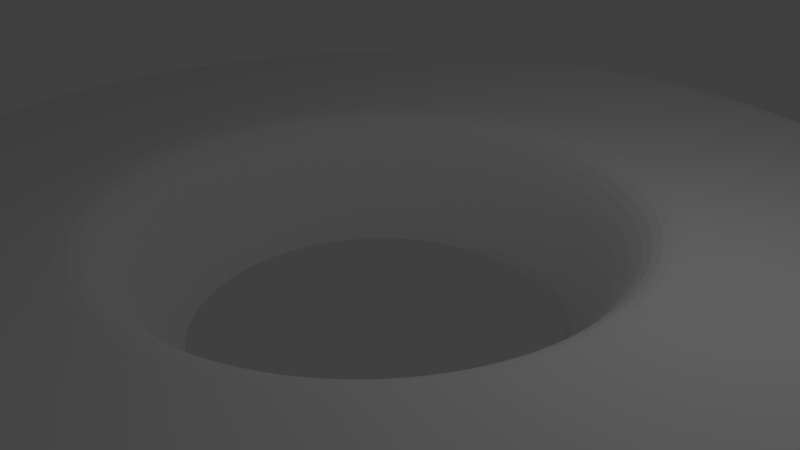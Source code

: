 # Source: BigLevel2.blend  (saved by Blender 2.76.0; exported with 4.5.12 LTS)
import bpy
from mathutils import Matrix  # noqa: F401  (used for matrix-valued properties, if any)

bpy.ops.wm.read_factory_settings(use_empty=True)
scene = bpy.context.scene
scene.name = 'Scene'

# ---- collections
col_collection_1 = bpy.data.collections.new('Collection 1'); scene.collection.children.link(col_collection_1)

# ---- world
world_world = bpy.data.worlds.new('World'); scene.world = world_world
world_world.color = (0.05088, 0.05088, 0.05088)
world_world.use_sun_shadow = False
world_world.sun_shadow_jitter_overblur = 0.0
world_world.cycles.sampling_method = 'MANUAL'
world_world.cycles.sample_map_resolution = 256

# ---- cameras
cam_camera = bpy.data.cameras.new('Camera')
cam_camera.clip_end = 100.0
cam_camera.lens = 35.0
cam_camera.sensor_width = 32.0
cam_camera.sensor_height = 18.0
cam_camera.ortho_scale = 7.314
cam_camera.dof.focus_distance = 0.0
cam_camera.dof.aperture_fstop = 128.0

# ---- lights
light_lamp = bpy.data.lights.new('Lamp', 'POINT')
light_lamp.transmission_factor = 0.0
light_lamp.cutoff_distance = 30.0
light_lamp.energy = 100.0
light_lamp.shadow_buffer_clip_start = 1.001
light_lamp.shadow_soft_size = 0.1
light_lamp.shadow_maximum_resolution = 0.006
light_lamp.use_absolute_resolution = True
light_lamp.cycles.use_multiple_importance_sampling = False

# ---- meshes
me_suzanne = bpy.data.meshes.new('Suzanne')
me_suzanne.from_pydata([(0.4375, -0.7656, 0.1641), (-0.4375, -0.7656, 0.1641), (0.5, -0.6875, 0.09375), (-0.5, -0.6875, 0.09375), (0.5469, -0.5781, 0.05469), (-0.5469, -0.5781, 0.05469), (0.3516, -0.6172, -0.02344), (-0.3516, -0.6172, -0.02344), (0.3516, -0.7188, 0.03125), (-0.3516, -0.7188, 0.03125), (0.3516, -0.7812, 0.1328), (-0.3516, -0.7812, 0.1328), (0.2734, -0.7969, 0.1641), (-0.2734, -0.7969, 0.1641), (0.2031, -0.7422, 0.09375), (-0.2031, -0.7422, 0.09375), (0.1562, -0.6484, 0.05469), (-0.1562, -0.6484, 0.05469), (0.07812, -0.6562, 0.2422), (-0.07812, -0.6562, 0.2422), (0.1406, -0.7422, 0.2422), (-0.1406, -0.7422, 0.2422), (0.2422, -0.7969, 0.2422), (-0.2422, -0.7969, 0.2422), (0.2734, -0.7969, 0.3281), (-0.2734, -0.7969, 0.3281), (0.2031, -0.7422, 0.3906), (-0.2031, -0.7422, 0.3906), (0.1562, -0.6484, 0.4375), (-0.1562, -0.6484, 0.4375), (0.3516, -0.6172, 0.5156), (-0.3516, -0.6172, 0.5156), (0.3516, -0.7188, 0.4531), (-0.3516, -0.7188, 0.4531), (0.3516, -0.7812, 0.3594), (-0.3516, -0.7812, 0.3594), (0.4375, -0.7656, 0.3281), (-0.4375, -0.7656, 0.3281), (0.5, -0.6875, 0.3906), (-0.5, -0.6875, 0.3906), (0.5469, -0.5781, 0.4375), (-0.5469, -0.5781, 0.4375), (0.625, -0.5625, 0.2422), (-0.625, -0.5625, 0.2422), (0.5625, -0.6719, 0.2422), (-0.5625, -0.6719, 0.2422), (0.4688, -0.7578, 0.2422), (-0.4688, -0.7578, 0.2422), (0.4766, -0.7734, 0.2422), (-0.4766, -0.7734, 0.2422), (0.4453, -0.7812, 0.3359), (-0.4453, -0.7812, 0.3359), (0.3516, -0.8047, 0.375), (-0.3516, -0.8047, 0.375), (0.2656, -0.8203, 0.3359), (-0.2656, -0.8203, 0.3359), (0.2266, -0.8203, 0.2422), (-0.2266, -0.8203, 0.2422), (0.2656, -0.8203, 0.1562), (-0.2656, -0.8203, 0.1562), (0.3516, -0.8281, 0.2422), (-0.3516, -0.8281, 0.2422), (0.3516, -0.8047, 0.1172), (-0.3516, -0.8047, 0.1172), (0.4453, -0.7812, 0.1562), (-0.4453, -0.7812, 0.1562), (0.0, -0.7422, 0.4297), (0.0, -0.8203, 0.3516), (0.0, -0.7344, -0.6797), (0.0, -0.7812, -0.3203), (0.0, -0.7969, -0.1875), (0.0, -0.7188, -0.7734), (0.0, -0.6016, 0.4062), (0.0, -0.5703, 0.5703), (0.0, 0.5469, 0.8984), (0.0, 0.8516, 0.5625), (0.0, 0.8281, 0.07031), (0.0, 0.3516, -0.3828), (0.2031, -0.5625, -0.1875), (-0.2031, -0.5625, -0.1875), (0.3125, -0.5703, -0.4375), (-0.3125, -0.5703, -0.4375), (0.3516, -0.5703, -0.6953), (-0.3516, -0.5703, -0.6953), (0.3672, -0.5312, -0.8906), (-0.3672, -0.5312, -0.8906), (0.3281, -0.5234, -0.9453), (-0.3281, -0.5234, -0.9453), (0.1797, -0.5547, -0.9688), (-0.1797, -0.5547, -0.9688), (0.0, -0.5781, -0.9844), (0.4375, -0.5312, -0.1406), (-0.4375, -0.5312, -0.1406), (0.6328, -0.5391, -0.03906), (-0.6328, -0.5391, -0.03906), (0.8281, -0.4453, 0.1484), (-0.8281, -0.4453, 0.1484), (0.8594, -0.5938, 0.4297), (-0.8594, -0.5938, 0.4297), (0.7109, -0.625, 0.4844), (-0.7109, -0.625, 0.4844), (0.4922, -0.6875, 0.6016), (-0.4922, -0.6875, 0.6016), (0.3203, -0.7344, 0.7578), (-0.3203, -0.7344, 0.7578), (0.1562, -0.7578, 0.7188), (-0.1562, -0.7578, 0.7188), (0.0625, -0.75, 0.4922), (-0.0625, -0.75, 0.4922), (0.1641, -0.7734, 0.4141), (-0.1641, -0.7734, 0.4141), (0.125, -0.7656, 0.3047), (-0.125, -0.7656, 0.3047), (0.2031, -0.7422, 0.09375), (-0.2031, -0.7422, 0.09375), (0.375, -0.7031, 0.01562), (-0.375, -0.7031, 0.01562), (0.4922, -0.6719, 0.0625), (-0.4922, -0.6719, 0.0625), (0.625, -0.6484, 0.1875), (-0.625, -0.6484, 0.1875), (0.6406, -0.6484, 0.2969), (-0.6406, -0.6484, 0.2969), (0.6016, -0.6641, 0.375), (-0.6016, -0.6641, 0.375), (0.4297, -0.7188, 0.4375), (-0.4297, -0.7188, 0.4375), (0.25, -0.7578, 0.4688), (-0.25, -0.7578, 0.4688), (0.0, -0.7344, -0.7656), (0.1094, -0.7344, -0.7188), (-0.1094, -0.7344, -0.7188), (0.1172, -0.7109, -0.8359), (-0.1172, -0.7109, -0.8359), (0.0625, -0.6953, -0.8828), (-0.0625, -0.6953, -0.8828), (0.0, -0.6875, -0.8906), (0.0, -0.75, -0.1953), (0.0, -0.7422, -0.1406), (0.1016, -0.7422, -0.1484), (-0.1016, -0.7422, -0.1484), (0.125, -0.75, -0.2266), (-0.125, -0.75, -0.2266), (0.08594, -0.7422, -0.2891), (-0.08594, -0.7422, -0.2891), (0.3984, -0.6719, -0.04688), (-0.3984, -0.6719, -0.04688), (0.6172, -0.625, 0.05469), (-0.6172, -0.625, 0.05469), (0.7266, -0.6016, 0.2031), (-0.7266, -0.6016, 0.2031), (0.7422, -0.6562, 0.375), (-0.7422, -0.6562, 0.375), (0.6875, -0.7266, 0.4141), (-0.6875, -0.7266, 0.4141), (0.4375, -0.7969, 0.5469), (-0.4375, -0.7969, 0.5469), (0.3125, -0.8359, 0.6406), (-0.3125, -0.8359, 0.6406), (0.2031, -0.8516, 0.6172), (-0.2031, -0.8516, 0.6172), (0.1016, -0.8438, 0.4297), (-0.1016, -0.8438, 0.4297), (0.125, -0.8125, -0.1016), (-0.125, -0.8125, -0.1016), (0.2109, -0.7109, -0.4453), (-0.2109, -0.7109, -0.4453), (0.25, -0.6875, -0.7031), (-0.25, -0.6875, -0.7031), (0.2656, -0.6641, -0.8203), (-0.2656, -0.6641, -0.8203), (0.2344, -0.6328, -0.9141), (-0.2344, -0.6328, -0.9141), (0.1641, -0.6328, -0.9297), (-0.1641, -0.6328, -0.9297), (0.0, -0.6406, -0.9453), (0.0, -0.7266, 0.04688), (0.0, -0.7656, 0.2109), (0.3281, -0.7422, 0.4766), (-0.3281, -0.7422, 0.4766), (0.1641, -0.75, 0.1406), (-0.1641, -0.75, 0.1406), (0.1328, -0.7578, 0.2109), (-0.1328, -0.7578, 0.2109), (0.1172, -0.7344, -0.6875), (-0.1172, -0.7344, -0.6875), (0.07812, -0.75, -0.4453), (-0.07812, -0.75, -0.4453), (0.0, -0.75, -0.4453), (0.0, -0.7422, -0.3281), (0.09375, -0.7812, -0.2734), (-0.09375, -0.7812, -0.2734), (0.1328, -0.7969, -0.2266), (-0.1328, -0.7969, -0.2266), (0.1094, -0.7812, -0.1328), (-0.1094, -0.7812, -0.1328), (0.03906, -0.7812, -0.125), (-0.03906, -0.7812, -0.125), (0.0, -0.8281, -0.2031), (0.04688, -0.8125, -0.1484), (-0.04688, -0.8125, -0.1484), (0.09375, -0.8125, -0.1562), (-0.09375, -0.8125, -0.1562), (0.1094, -0.8281, -0.2266), (-0.1094, -0.8281, -0.2266), (0.07812, -0.8047, -0.25), (-0.07812, -0.8047, -0.25), (0.0, -0.8047, -0.2891), (0.2578, -0.5547, -0.3125), (-0.2578, -0.5547, -0.3125), (0.1641, -0.7109, -0.2422), (-0.1641, -0.7109, -0.2422), (0.1797, -0.7109, -0.3125), (-0.1797, -0.7109, -0.3125), (0.2344, -0.5547, -0.25), (-0.2344, -0.5547, -0.25), (0.0, -0.6875, -0.875), (0.04688, -0.6875, -0.8672), (-0.04688, -0.6875, -0.8672), (0.09375, -0.7109, -0.8203), (-0.09375, -0.7109, -0.8203), (0.09375, -0.7266, -0.7422), (-0.09375, -0.7266, -0.7422), (0.0, -0.6562, -0.7812), (0.09375, -0.6641, -0.75), (-0.09375, -0.6641, -0.75), (0.09375, -0.6406, -0.8125), (-0.09375, -0.6406, -0.8125), (0.04688, -0.6328, -0.8516), (-0.04688, -0.6328, -0.8516), (0.0, -0.6328, -0.8594), (0.1719, -0.7812, 0.2188), (-0.1719, -0.7812, 0.2188), (0.1875, -0.7734, 0.1562), (-0.1875, -0.7734, 0.1562), (0.3359, -0.7578, 0.4297), (-0.3359, -0.7578, 0.4297), (0.2734, -0.7734, 0.4219), (-0.2734, -0.7734, 0.4219), (0.4219, -0.7734, 0.3984), (-0.4219, -0.7734, 0.3984), (0.5625, -0.6953, 0.3516), (-0.5625, -0.6953, 0.3516), (0.5859, -0.6875, 0.2891), (-0.5859, -0.6875, 0.2891), (0.5781, -0.6797, 0.1953), (-0.5781, -0.6797, 0.1953), (0.4766, -0.7188, 0.1016), (-0.4766, -0.7188, 0.1016), (0.375, -0.7422, 0.0625), (-0.375, -0.7422, 0.0625), (0.2266, -0.7812, 0.1094), (-0.2266, -0.7812, 0.1094), (0.1797, -0.7812, 0.2969), (-0.1797, -0.7812, 0.2969), (0.2109, -0.7812, 0.375), (-0.2109, -0.7812, 0.375), (0.2344, -0.7578, 0.3594), (-0.2344, -0.7578, 0.3594), (0.1953, -0.7578, 0.2969), (-0.1953, -0.7578, 0.2969), (0.2422, -0.7578, 0.125), (-0.2422, -0.7578, 0.125), (0.375, -0.7266, 0.08594), (-0.375, -0.7266, 0.08594), (0.4609, -0.7031, 0.1172), (-0.4609, -0.7031, 0.1172), (0.5469, -0.6719, 0.2109), (-0.5469, -0.6719, 0.2109), (0.5547, -0.6719, 0.2812), (-0.5547, -0.6719, 0.2812), (0.5312, -0.6797, 0.3359), (-0.5312, -0.6797, 0.3359), (0.4141, -0.75, 0.3906), (-0.4141, -0.75, 0.3906), (0.2812, -0.7656, 0.3984), (-0.2812, -0.7656, 0.3984), (0.3359, -0.75, 0.4062), (-0.3359, -0.75, 0.4062), (0.2031, -0.75, 0.1719), (-0.2031, -0.75, 0.1719), (0.1953, -0.75, 0.2266), (-0.1953, -0.75, 0.2266), (0.1094, -0.6094, 0.4609), (-0.1094, -0.6094, 0.4609), (0.1953, -0.6172, 0.6641), (-0.1953, -0.6172, 0.6641), (0.3359, -0.5938, 0.6875), (-0.3359, -0.5938, 0.6875), (0.4844, -0.5547, 0.5547), (-0.4844, -0.5547, 0.5547), (0.6797, -0.4922, 0.4531), (-0.6797, -0.4922, 0.4531), (0.7969, -0.4609, 0.4062), (-0.7969, -0.4609, 0.4062), (0.7734, -0.375, 0.1641), (-0.7734, -0.375, 0.1641), (0.6016, -0.4141, 0.0), (-0.6016, -0.4141, 0.0), (0.4375, -0.4688, -0.09375), (-0.4375, -0.4688, -0.09375), (0.0, -0.2891, 0.8984), (0.0, 0.07812, 0.9844), (0.0, 0.6719, -0.1953), (0.0, -0.1875, -0.4609), (0.0, -0.4609, -0.9766), (0.0, -0.3438, -0.8047), (0.0, -0.3203, -0.5703), (0.0, -0.2812, -0.4844), (0.8516, -0.05469, 0.2344), (-0.8516, -0.05469, 0.2344), (0.8594, 0.04688, 0.3203), (-0.8594, 0.04688, 0.3203), (0.7734, 0.4375, 0.2656), (-0.7734, 0.4375, 0.2656), (0.4609, 0.7031, 0.4375), (-0.4609, 0.7031, 0.4375), (0.7344, -0.07031, -0.04688), (-0.7344, -0.07031, -0.04688), (0.5938, 0.1641, -0.125), (-0.5938, 0.1641, -0.125), (0.6406, 0.4297, -0.007812), (-0.6406, 0.4297, -0.007812), (0.3359, 0.6641, 0.05469), (-0.3359, 0.6641, 0.05469), (0.2344, -0.4062, -0.3516), (-0.2344, -0.4062, -0.3516), (0.1797, -0.2578, -0.4141), (-0.1797, -0.2578, -0.4141), (0.2891, -0.3828, -0.7109), (-0.2891, -0.3828, -0.7109), (0.25, -0.3906, -0.5), (-0.25, -0.3906, -0.5), (0.3281, -0.3984, -0.9141), (-0.3281, -0.3984, -0.9141), (0.1406, -0.3672, -0.7578), (-0.1406, -0.3672, -0.7578), (0.125, -0.3594, -0.5391), (-0.125, -0.3594, -0.5391), (0.1641, -0.4375, -0.9453), (-0.1641, -0.4375, -0.9453), (0.2188, -0.4297, -0.2812), (-0.2188, -0.4297, -0.2812), (0.2109, -0.4688, -0.2266), (-0.2109, -0.4688, -0.2266), (0.2031, -0.5, -0.1719), (-0.2031, -0.5, -0.1719), (0.2109, -0.1641, -0.3906), (-0.2109, -0.1641, -0.3906), (0.2969, 0.2656, -0.3125), (-0.2969, 0.2656, -0.3125), (0.3438, 0.5391, -0.1484), (-0.3438, 0.5391, -0.1484), (0.4531, 0.3828, 0.8672), (-0.4531, 0.3828, 0.8672), (0.4531, 0.07031, 0.9297), (-0.4531, 0.07031, 0.9297), (0.4531, -0.2344, 0.8516), (-0.4531, -0.2344, 0.8516), (0.4609, -0.4297, 0.5234), (-0.4609, -0.4297, 0.5234), (0.7266, -0.3359, 0.4062), (-0.7266, -0.3359, 0.4062), (0.6328, -0.2812, 0.4531), (-0.6328, -0.2812, 0.4531), (0.6406, -0.05469, 0.7031), (-0.6406, -0.05469, 0.7031), (0.7969, -0.125, 0.5625), (-0.7969, -0.125, 0.5625), (0.7969, 0.1172, 0.6172), (-0.7969, 0.1172, 0.6172), (0.6406, 0.1953, 0.75), (-0.6406, 0.1953, 0.75), (0.6406, 0.4453, 0.6797), (-0.6406, 0.4453, 0.6797), (0.7969, 0.3594, 0.5391), (-0.7969, 0.3594, 0.5391), (0.6172, 0.5859, 0.3281), (-0.6172, 0.5859, 0.3281), (0.4844, 0.5469, 0.02344), (-0.4844, 0.5469, 0.02344), (0.8203, 0.2031, 0.3281), (-0.8203, 0.2031, 0.3281), (0.4062, -0.1484, -0.1719), (-0.4062, -0.1484, -0.1719), (0.4297, 0.2109, -0.1953), (-0.4297, 0.2109, -0.1953), (0.8906, 0.2344, 0.4062), (-0.8906, 0.2344, 0.4062), (0.7734, 0.125, -0.1406), (-0.7734, 0.125, -0.1406), (1.039, 0.3281, -0.1016), (-1.039, 0.3281, -0.1016), (1.281, 0.4297, 0.05469), (-1.281, 0.4297, 0.05469), (1.352, 0.4219, 0.3203), (-1.352, 0.4219, 0.3203), (1.234, 0.4219, 0.5078), (-1.234, 0.4219, 0.5078), (1.023, 0.3125, 0.4766), (-1.023, 0.3125, 0.4766), (1.016, 0.2891, 0.4141), (-1.016, 0.2891, 0.4141), (1.188, 0.3906, 0.4375), (-1.188, 0.3906, 0.4375), (1.266, 0.4062, 0.2891), (-1.266, 0.4062, 0.2891), (1.211, 0.4062, 0.07812), (-1.211, 0.4062, 0.07812), (1.031, 0.3047, -0.03906), (-1.031, 0.3047, -0.03906), (0.8281, 0.1328, -0.07031), (-0.8281, 0.1328, -0.07031), (0.9219, 0.2188, 0.3594), (-0.9219, 0.2188, 0.3594), (0.9453, 0.2891, 0.3047), (-0.9453, 0.2891, 0.3047), (0.8828, 0.2109, -0.02344), (-0.8828, 0.2109, -0.02344), (1.039, 0.3672, 0.0), (-1.039, 0.3672, 0.0), (1.188, 0.4453, 0.09375), (-1.188, 0.4453, 0.09375), (1.234, 0.4453, 0.25), (-1.234, 0.4453, 0.25), (1.172, 0.4375, 0.3594), (-1.172, 0.4375, 0.3594), (1.023, 0.3594, 0.3438), (-1.023, 0.3594, 0.3438), (0.8438, 0.2109, 0.2891), (-0.8438, 0.2109, 0.2891), (0.8359, 0.2734, 0.1719), (-0.8359, 0.2734, 0.1719), (0.7578, 0.2734, 0.09375), (-0.7578, 0.2734, 0.09375), (0.8203, 0.2734, 0.08594), (-0.8203, 0.2734, 0.08594), (0.8438, 0.2734, 0.01562), (-0.8438, 0.2734, 0.01562), (0.8125, 0.2734, -0.01562), (-0.8125, 0.2734, -0.01562), (0.7266, 0.07031, 0.0), (-0.7266, 0.07031, 0.0), (0.7188, 0.1719, -0.02344), (-0.7188, 0.1719, -0.02344), (0.7188, 0.1875, 0.03906), (-0.7188, 0.1875, 0.03906), (0.7969, 0.2109, 0.2031), (-0.7969, 0.2109, 0.2031), (0.8906, 0.2656, 0.2422), (-0.8906, 0.2656, 0.2422), (0.8906, 0.3203, 0.2344), (-0.8906, 0.3203, 0.2344), (0.8125, 0.3203, -0.01562), (-0.8125, 0.3203, -0.01562), (0.8516, 0.3203, 0.01562), (-0.8516, 0.3203, 0.01562), (0.8281, 0.3203, 0.07812), (-0.8281, 0.3203, 0.07812), (0.7656, 0.3203, 0.09375), (-0.7656, 0.3203, 0.09375), (0.8438, 0.3203, 0.1719), (-0.8438, 0.3203, 0.1719), (1.039, 0.4141, 0.3281), (-1.039, 0.4141, 0.3281), (1.188, 0.4844, 0.3438), (-1.188, 0.4844, 0.3438), (1.258, 0.4922, 0.2422), (-1.258, 0.4922, 0.2422), (1.211, 0.4844, 0.08594), (-1.211, 0.4844, 0.08594), (1.047, 0.4219, 0.0), (-1.047, 0.4219, 0.0), (0.8828, 0.2656, -0.01562), (-0.8828, 0.2656, -0.01562), (0.9531, 0.3438, 0.2891), (-0.9531, 0.3438, 0.2891), (0.8906, 0.3281, 0.1094), (-0.8906, 0.3281, 0.1094), (0.9375, 0.3359, 0.0625), (-0.9375, 0.3359, 0.0625), (1.0, 0.3672, 0.125), (-1.0, 0.3672, 0.125), (0.9609, 0.3516, 0.1719), (-0.9609, 0.3516, 0.1719), (1.016, 0.375, 0.2344), (-1.016, 0.375, 0.2344), (1.055, 0.3828, 0.1875), (-1.055, 0.3828, 0.1875), (1.109, 0.3906, 0.2109), (-1.109, 0.3906, 0.2109), (1.086, 0.3906, 0.2734), (-1.086, 0.3906, 0.2734), (1.023, 0.4844, 0.4375), (-1.023, 0.4844, 0.4375), (1.25, 0.5469, 0.4688), (-1.25, 0.5469, 0.4688), (1.367, 0.5, 0.2969), (-1.367, 0.5, 0.2969), (1.312, 0.5312, 0.05469), (-1.312, 0.5312, 0.05469), (1.039, 0.4922, -0.08594), (-1.039, 0.4922, -0.08594), (0.7891, 0.3281, -0.125), (-0.7891, 0.3281, -0.125), (0.8594, 0.3828, 0.3828), (-0.8594, 0.3828, 0.3828)], [], [(46, 0, 2, 44), (3, 1, 47, 45), (44, 2, 4, 42), (5, 3, 45, 43), (2, 8, 6, 4), (7, 9, 3, 5), (0, 10, 8, 2), (9, 11, 1, 3), (10, 12, 14, 8), (15, 13, 11, 9), (8, 14, 16, 6), (17, 15, 9, 7), (14, 20, 18, 16), (19, 21, 15, 17), (12, 22, 20, 14), (21, 23, 13, 15), (22, 24, 26, 20), (27, 25, 23, 21), (20, 26, 28, 18), (29, 27, 21, 19), (26, 32, 30, 28), (31, 33, 27, 29), (24, 34, 32, 26), (33, 35, 25, 27), (34, 36, 38, 32), (39, 37, 35, 33), (32, 38, 40, 30), (41, 39, 33, 31), (38, 44, 42, 40), (43, 45, 39, 41), (36, 46, 44, 38), (45, 47, 37, 39), (46, 36, 50, 48), (51, 37, 47, 49), (36, 34, 52, 50), (53, 35, 37, 51), (34, 24, 54, 52), (55, 25, 35, 53), (24, 22, 56, 54), (57, 23, 25, 55), (22, 12, 58, 56), (59, 13, 23, 57), (12, 10, 62, 58), (63, 11, 13, 59), (10, 0, 64, 62), (65, 1, 11, 63), (0, 46, 48, 64), (49, 47, 1, 65), (60, 64, 48), (49, 65, 61), (62, 64, 60), (61, 65, 63), (60, 58, 62), (63, 59, 61), (60, 56, 58), (59, 57, 61), (60, 54, 56), (57, 55, 61), (60, 52, 54), (55, 53, 61), (60, 50, 52), (53, 51, 61), (60, 48, 50), (51, 49, 61), (88, 173, 175, 90), (175, 174, 89, 90), (86, 171, 173, 88), (174, 172, 87, 89), (84, 169, 171, 86), (172, 170, 85, 87), (82, 167, 169, 84), (170, 168, 83, 85), (80, 165, 167, 82), (168, 166, 81, 83), (78, 91, 145, 163), (146, 92, 79, 164), (91, 93, 147, 145), (148, 94, 92, 146), (93, 95, 149, 147), (150, 96, 94, 148), (95, 97, 151, 149), (152, 98, 96, 150), (97, 99, 153, 151), (154, 100, 98, 152), (99, 101, 155, 153), (156, 102, 100, 154), (101, 103, 157, 155), (158, 104, 102, 156), (103, 105, 159, 157), (160, 106, 104, 158), (105, 107, 161, 159), (162, 108, 106, 160), (107, 66, 67, 161), (67, 66, 108, 162), (109, 127, 159, 161), (160, 128, 110, 162), (127, 178, 157, 159), (158, 179, 128, 160), (125, 155, 157, 178), (158, 156, 126, 179), (123, 153, 155, 125), (156, 154, 124, 126), (121, 151, 153, 123), (154, 152, 122, 124), (119, 149, 151, 121), (152, 150, 120, 122), (117, 147, 149, 119), (150, 148, 118, 120), (115, 145, 147, 117), (148, 146, 116, 118), (113, 163, 145, 115), (146, 164, 114, 116), (113, 180, 176, 163), (176, 181, 114, 164), (109, 161, 67, 111), (67, 162, 110, 112), (111, 67, 177, 182), (177, 67, 112, 183), (176, 180, 182, 177), (183, 181, 176, 177), (134, 136, 175, 173), (175, 136, 135, 174), (132, 134, 173, 171), (174, 135, 133, 172), (130, 132, 171, 169), (172, 133, 131, 170), (165, 186, 184, 167), (185, 187, 166, 168), (130, 169, 167, 184), (168, 170, 131, 185), (143, 189, 188, 186), (188, 189, 144, 187), (184, 186, 188, 68), (188, 187, 185, 68), (129, 130, 184, 68), (185, 131, 129, 68), (141, 192, 190, 143), (191, 193, 142, 144), (139, 194, 192, 141), (193, 195, 140, 142), (138, 196, 194, 139), (195, 197, 138, 140), (137, 70, 196, 138), (197, 70, 137, 138), (189, 143, 190, 69), (191, 144, 189, 69), (69, 190, 205, 207), (206, 191, 69, 207), (70, 198, 199, 196), (200, 198, 70, 197), (196, 199, 201, 194), (202, 200, 197, 195), (194, 201, 203, 192), (204, 202, 195, 193), (192, 203, 205, 190), (206, 204, 193, 191), (198, 203, 201, 199), (202, 204, 198, 200), (198, 207, 205, 203), (206, 207, 198, 204), (138, 139, 163, 176), (164, 140, 138, 176), (139, 141, 210, 163), (211, 142, 140, 164), (141, 143, 212, 210), (213, 144, 142, 211), (143, 186, 165, 212), (166, 187, 144, 213), (80, 208, 212, 165), (213, 209, 81, 166), (208, 214, 210, 212), (211, 215, 209, 213), (78, 163, 210, 214), (211, 164, 79, 215), (130, 129, 71, 221), (71, 129, 131, 222), (132, 130, 221, 219), (222, 131, 133, 220), (134, 132, 219, 217), (220, 133, 135, 218), (136, 134, 217, 216), (218, 135, 136, 216), (216, 217, 228, 230), (229, 218, 216, 230), (217, 219, 226, 228), (227, 220, 218, 229), (219, 221, 224, 226), (225, 222, 220, 227), (221, 71, 223, 224), (223, 71, 222, 225), (223, 230, 228, 224), (229, 230, 223, 225), (224, 228, 226), (227, 229, 225), (182, 180, 233, 231), (234, 181, 183, 232), (111, 182, 231, 253), (232, 183, 112, 254), (109, 111, 253, 255), (254, 112, 110, 256), (180, 113, 251, 233), (252, 114, 181, 234), (113, 115, 249, 251), (250, 116, 114, 252), (115, 117, 247, 249), (248, 118, 116, 250), (117, 119, 245, 247), (246, 120, 118, 248), (119, 121, 243, 245), (244, 122, 120, 246), (121, 123, 241, 243), (242, 124, 122, 244), (123, 125, 239, 241), (240, 126, 124, 242), (125, 178, 235, 239), (236, 179, 126, 240), (178, 127, 237, 235), (238, 128, 179, 236), (127, 109, 255, 237), (256, 110, 128, 238), (237, 255, 257, 275), (258, 256, 238, 276), (235, 237, 275, 277), (276, 238, 236, 278), (239, 235, 277, 273), (278, 236, 240, 274), (241, 239, 273, 271), (274, 240, 242, 272), (243, 241, 271, 269), (272, 242, 244, 270), (245, 243, 269, 267), (270, 244, 246, 268), (247, 245, 267, 265), (268, 246, 248, 266), (249, 247, 265, 263), (266, 248, 250, 264), (251, 249, 263, 261), (264, 250, 252, 262), (233, 251, 261, 279), (262, 252, 234, 280), (255, 253, 259, 257), (260, 254, 256, 258), (253, 231, 281, 259), (282, 232, 254, 260), (231, 233, 279, 281), (280, 234, 232, 282), (66, 107, 283, 72), (284, 108, 66, 72), (107, 105, 285, 283), (286, 106, 108, 284), (105, 103, 287, 285), (288, 104, 106, 286), (103, 101, 289, 287), (290, 102, 104, 288), (101, 99, 291, 289), (292, 100, 102, 290), (99, 97, 293, 291), (294, 98, 100, 292), (97, 95, 295, 293), (296, 96, 98, 294), (95, 93, 297, 295), (298, 94, 96, 296), (93, 91, 299, 297), (300, 92, 94, 298), (307, 308, 327, 337), (328, 308, 307, 338), (306, 307, 337, 335), (338, 307, 306, 336), (305, 306, 335, 339), (336, 306, 305, 340), (88, 90, 305, 339), (305, 90, 89, 340), (86, 88, 339, 333), (340, 89, 87, 334), (84, 86, 333, 329), (334, 87, 85, 330), (82, 84, 329, 331), (330, 85, 83, 332), (329, 335, 337, 331), (338, 336, 330, 332), (329, 333, 339, 335), (340, 334, 330, 336), (325, 331, 337, 327), (338, 332, 326, 328), (80, 82, 331, 325), (332, 83, 81, 326), (208, 341, 343, 214), (344, 342, 209, 215), (80, 325, 341, 208), (342, 326, 81, 209), (78, 214, 343, 345), (344, 215, 79, 346), (78, 345, 299, 91), (300, 346, 79, 92), (76, 323, 351, 303), (352, 324, 76, 303), (303, 351, 349, 77), (350, 352, 303, 77), (77, 349, 347, 304), (348, 350, 77, 304), (304, 347, 327, 308), (328, 348, 304, 308), (325, 327, 347, 341), (348, 328, 326, 342), (295, 297, 317, 309), (318, 298, 296, 310), (75, 315, 323, 76), (324, 316, 75, 76), (301, 357, 355, 302), (356, 358, 301, 302), (302, 355, 353, 74), (354, 356, 302, 74), (74, 353, 315, 75), (316, 354, 74, 75), (291, 293, 361, 363), (362, 294, 292, 364), (363, 361, 367, 365), (368, 362, 364, 366), (365, 367, 369, 371), (370, 368, 366, 372), (371, 369, 375, 373), (376, 370, 372, 374), (313, 377, 373, 375), (374, 378, 314, 376), (315, 353, 373, 377), (374, 354, 316, 378), (353, 355, 371, 373), (372, 356, 354, 374), (355, 357, 365, 371), (366, 358, 356, 372), (357, 359, 363, 365), (364, 360, 358, 366), (289, 291, 363, 359), (364, 292, 290, 360), (73, 359, 357, 301), (358, 360, 73, 301), (283, 285, 287, 289), (288, 286, 284, 290), (283, 289, 359, 73), (360, 290, 284, 73), (72, 283, 73), (73, 284, 72), (293, 295, 309, 361), (310, 296, 294, 362), (309, 311, 367, 361), (368, 312, 310, 362), (311, 381, 369, 367), (370, 382, 312, 368), (313, 375, 369, 381), (370, 376, 314, 382), (347, 349, 385, 383), (386, 350, 348, 384), (317, 383, 385, 319), (386, 384, 318, 320), (297, 299, 383, 317), (384, 300, 298, 318), (299, 343, 341, 383), (342, 344, 300, 384), (341, 347, 383), (384, 348, 342), (299, 345, 343), (344, 346, 300), (313, 321, 379, 377), (380, 322, 314, 378), (315, 377, 379, 323), (380, 378, 316, 324), (319, 385, 379, 321), (380, 386, 320, 322), (349, 351, 379, 385), (380, 352, 350, 386), (323, 379, 351), (352, 380, 324), (399, 387, 413, 401), (414, 388, 400, 402), (399, 401, 403, 397), (404, 402, 400, 398), (397, 403, 405, 395), (406, 404, 398, 396), (395, 405, 407, 393), (408, 406, 396, 394), (393, 407, 409, 391), (410, 408, 394, 392), (391, 409, 411, 389), (412, 410, 392, 390), (409, 419, 417, 411), (418, 420, 410, 412), (407, 421, 419, 409), (420, 422, 408, 410), (405, 423, 421, 407), (422, 424, 406, 408), (403, 425, 423, 405), (424, 426, 404, 406), (401, 427, 425, 403), (426, 428, 402, 404), (401, 413, 415, 427), (416, 414, 402, 428), (317, 319, 443, 441), (444, 320, 318, 442), (319, 389, 411, 443), (412, 390, 320, 444), (309, 317, 441, 311), (442, 318, 310, 312), (381, 429, 413, 387), (414, 430, 382, 388), (411, 417, 439, 443), (440, 418, 412, 444), (437, 445, 443, 439), (444, 446, 438, 440), (433, 445, 437, 435), (438, 446, 434, 436), (431, 447, 445, 433), (446, 448, 432, 434), (429, 447, 431, 449), (432, 448, 430, 450), (413, 429, 449, 415), (450, 430, 414, 416), (311, 447, 429, 381), (430, 448, 312, 382), (311, 441, 445, 447), (446, 442, 312, 448), (441, 443, 445), (446, 444, 442), (415, 449, 451, 475), (452, 450, 416, 476), (449, 431, 461, 451), (462, 432, 450, 452), (431, 433, 459, 461), (460, 434, 432, 462), (433, 435, 457, 459), (458, 436, 434, 460), (435, 437, 455, 457), (456, 438, 436, 458), (437, 439, 453, 455), (454, 440, 438, 456), (439, 417, 473, 453), (474, 418, 440, 454), (427, 415, 475, 463), (476, 416, 428, 464), (425, 427, 463, 465), (464, 428, 426, 466), (423, 425, 465, 467), (466, 426, 424, 468), (421, 423, 467, 469), (468, 424, 422, 470), (419, 421, 469, 471), (470, 422, 420, 472), (417, 419, 471, 473), (472, 420, 418, 474), (457, 455, 479, 477), (480, 456, 458, 478), (477, 479, 481, 483), (482, 480, 478, 484), (483, 481, 487, 485), (488, 482, 484, 486), (485, 487, 489, 491), (490, 488, 486, 492), (463, 475, 485, 491), (486, 476, 464, 492), (451, 483, 485, 475), (486, 484, 452, 476), (451, 461, 477, 483), (478, 462, 452, 484), (457, 477, 461, 459), (462, 478, 458, 460), (453, 473, 479, 455), (480, 474, 454, 456), (471, 481, 479, 473), (480, 482, 472, 474), (469, 487, 481, 471), (482, 488, 470, 472), (467, 489, 487, 469), (488, 490, 468, 470), (465, 491, 489, 467), (490, 492, 466, 468), (463, 491, 465), (466, 492, 464), (391, 389, 503, 501), (504, 390, 392, 502), (393, 391, 501, 499), (502, 392, 394, 500), (395, 393, 499, 497), (500, 394, 396, 498), (397, 395, 497, 495), (498, 396, 398, 496), (399, 397, 495, 493), (496, 398, 400, 494), (387, 399, 493, 505), (494, 400, 388, 506), (493, 501, 503, 505), (504, 502, 494, 506), (493, 495, 499, 501), (500, 496, 494, 502), (495, 497, 499), (500, 498, 496), (313, 381, 387, 505), (388, 382, 314, 506), (313, 505, 503, 321), (504, 506, 314, 322), (319, 321, 503, 389), (504, 322, 320, 390)])
me_suzanne.use_remesh_preserve_volume = False
me_suzanne.use_remesh_preserve_attributes = False
me_suzanne.use_mirror_vertex_groups = False
me_suzanne.update()
me_cube_004 = bpy.data.meshes.new('Cube.004')
me_cube_004.from_pydata([(-1.0, -1.0, -1.0), (-1.0, -1.0, 1.0), (-1.0, 1.0, -1.0), (-1.0, 1.0, 1.0), (1.0, -1.0, -1.0), (1.0, -1.0, 1.0), (1.0, 1.0, -1.0), (1.0, 1.0, 1.0), (-1.0, -1.018, -1.0), (-1.0, -1.018, 1.0), (-0.8857, -2.016, 1.0), (-0.8857, -2.016, -1.0), (-3.71, -1.096, -1.0), (-3.71, -1.096, 1.0), (-3.595, -2.094, 1.0), (-3.595, -2.094, -1.0)], [], [(1, 3, 2, 0), (3, 7, 6, 2), (7, 5, 4, 6), (1, 0, 8, 9), (0, 2, 6, 4), (5, 7, 3, 1), (8, 11, 15, 12), (0, 4, 11, 8), (5, 1, 9, 10), (4, 5, 10, 11), (14, 13, 12, 15), (11, 10, 14, 15), (10, 9, 13, 14), (9, 8, 12, 13)])
me_cube_004.use_remesh_preserve_volume = False
me_cube_004.use_remesh_preserve_attributes = False
me_cube_004.use_mirror_vertex_groups = False
me_cube_004.update()
me_cube_003 = bpy.data.meshes.new('Cube.003')
me_cube_003.from_pydata([(-1.0, -1.0, -1.0), (-1.0, -1.0, 1.0), (-1.0, 1.0, -1.0), (-1.0, 1.0, 1.0), (1.0, -1.0, -1.0), (1.0, -1.0, 1.0), (1.0, 1.0, -1.0), (1.0, 1.0, 1.0), (-1.0, -1.294, -2.8), (-1.0, -1.327, -0.9096), (1.0, -1.327, -0.9096), (1.0, -1.294, -2.8), (-1.0, -1.554, -4.477), (-1.0, -1.627, -3.112), (1.0, -1.627, -3.112), (1.0, -1.554, -4.477), (-1.067, -2.234, -17.66), (-1.067, -2.307, -16.29), (0.9329, -2.307, -16.29), (0.9329, -2.234, -17.66), (-0.4544, -5.212, -49.46), (-0.4544, -5.212, -33.46), (-0.4544, -4.412, -49.46), (-0.4544, -4.412, -33.46), (0.3456, -5.212, -49.46), (0.3456, -5.212, -33.46), (0.3456, -4.412, -49.46), (0.3456, -4.412, -33.46), (1.224, 1.0, 3.157), (1.251, 1.0, 1.228), (1.224, -1.0, 3.157), (1.251, -1.0, 1.228), (1.424, 1.0, 7.695), (1.481, 1.0, 6.062), (1.424, -1.0, 7.695), (1.481, -1.0, 6.062), (1.577, 1.0, 19.23), (1.666, 1.0, 18.34), (1.577, -1.0, 19.23), (1.666, -1.0, 18.34)], [], [(1, 3, 2, 0), (3, 7, 6, 2), (5, 4, 31, 30), (5, 1, 9, 10), (0, 2, 6, 4), (5, 7, 3, 1), (10, 9, 13, 14), (4, 5, 10, 11), (1, 0, 8, 9), (0, 4, 11, 8), (12, 15, 19, 16), (9, 8, 12, 13), (8, 11, 15, 12), (11, 10, 14, 15), (18, 17, 16, 19), (15, 14, 18, 19), (14, 13, 17, 18), (13, 12, 16, 17), (31, 29, 33, 35), (4, 6, 29, 31), (7, 5, 30, 28), (6, 7, 28, 29), (34, 35, 39, 38), (28, 30, 34, 32), (30, 31, 35, 34), (29, 28, 32, 33), (36, 38, 39, 37), (33, 32, 36, 37), (35, 33, 37, 39), (32, 34, 38, 36)])
me_cube_003.use_remesh_preserve_volume = False
me_cube_003.use_remesh_preserve_attributes = False
me_cube_003.use_mirror_vertex_groups = False
me_cube_003.update()
me_cube_002 = bpy.data.meshes.new('Cube.002')
me_cube_002.from_pydata([(-1.0, -1.0, -1.0), (-1.0, -1.0, 1.0), (-1.0, 1.0, -1.0), (-1.0, 1.0, 1.0), (1.0, -1.0, -1.0), (1.0, -1.0, 1.0), (1.0, 1.0, -1.0), (1.0, 1.0, 1.0)], [], [(1, 3, 2, 0), (3, 7, 6, 2), (7, 5, 4, 6), (5, 1, 0, 4), (0, 2, 6, 4), (5, 7, 3, 1)])
me_cube_002.use_remesh_preserve_volume = False
me_cube_002.use_remesh_preserve_attributes = False
me_cube_002.use_mirror_vertex_groups = False
me_cube_002.update()
me_cube_001 = bpy.data.meshes.new('Cube.001')
me_cube_001.from_pydata([(-1.0, -1.0, -1.0), (-1.0, -1.0, 1.0), (-1.0, 1.0, -1.0), (-1.0, 1.0, 1.0), (1.0, -1.0, -1.0), (1.0, -1.0, 1.0), (1.0, 1.0, -1.0), (1.0, 1.0, 1.0)], [], [(1, 3, 2, 0), (3, 7, 6, 2), (7, 5, 4, 6), (5, 1, 0, 4), (0, 2, 6, 4), (5, 7, 3, 1)])
me_cube_001.use_remesh_preserve_volume = False
me_cube_001.use_remesh_preserve_attributes = False
me_cube_001.use_mirror_vertex_groups = False
me_cube_001.update()
me_torus = bpy.data.meshes.new('Torus')
me_torus.from_pydata([(1.25, 0.0, 0.0), (1.217, 0.0, 0.125), (1.755, -1.391e-09, 0.1809), (1.384, 1.062, 0.3787), (-1.061, -1.383, 0.1797), (0.7835, 0.0, 0.125), (0.5478, 7.113e-10, -0.796), (0.7835, 0.0, -0.125), (0.875, 0.0, -0.2165), (1.0, 0.0, -0.25), (1.125, 0.0, -0.2165), (1.217, 0.0, -0.125), (1.239, 0.1632, 0.0), (1.206, 0.1588, 0.125), (1.74, 0.2291, 0.1809), (2.077e-07, 1.745, 0.3787), (-1.611, -0.6671, 0.1797), (0.7768, 0.1023, 0.125), (0.5431, 0.07151, -0.796), (0.7768, 0.1023, -0.125), (0.8675, 0.1142, -0.2165), (0.9914, 0.1305, -0.25), (1.115, 0.1468, -0.2165), (1.206, 0.1588, -0.125), (1.207, 0.3235, 0.0), (1.175, 0.3149, 0.125), (1.695, 0.4543, 0.1809), (-0.6678, -1.612, 0.3787), (2.073e-07, -1.743, 0.1797), (0.7568, 0.2028, 0.125), (0.5292, 0.1418, -0.796), (0.7568, 0.2028, -0.125), (0.8452, 0.2265, -0.2165), (0.9659, 0.2588, -0.25), (1.087, 0.2912, -0.2165), (1.175, 0.3149, -0.125), (1.155, 0.4784, 0.0), (1.124, 0.4655, 0.125), (1.622, 0.6717, 0.1809), (0.2278, -1.73, 0.3787), (-1.51, 0.8716, 0.1797), (0.7239, 0.2998, 0.125), (0.5061, 0.2096, -0.796), (0.7239, 0.2998, -0.125), (0.8084, 0.3348, -0.2165), (0.9239, 0.3827, -0.25), (1.039, 0.4305, -0.2165), (1.124, 0.4655, -0.125), (1.083, 0.625, 0.0), (1.054, 0.6083, 0.125), (1.52, 0.8776, 0.1809), (1.234, -1.234, 0.3787), (1.684, -0.4512, 0.1797), (0.6785, 0.3917, 0.125), (0.4744, 0.2739, -0.796), (0.6785, 0.3917, -0.125), (0.7578, 0.4375, -0.2165), (0.866, 0.5, -0.25), (0.9743, 0.5625, -0.2165), (1.054, 0.6083, -0.125), (0.9917, 0.761, 0.0), (0.9651, 0.7406, 0.125), (1.393, 1.069, 0.1809), (0.4517, 1.686, 0.3787), (-0.8716, 1.51, 0.1797), (0.6216, 0.477, 0.125), (0.4346, 0.3335, -0.796), (0.6216, 0.477, -0.125), (0.6942, 0.5327, -0.2165), (0.7934, 0.6088, -0.25), (0.8925, 0.6849, -0.2165), (0.9651, 0.7406, -0.125), (0.8839, 0.8839, 0.0), (0.8602, 0.8602, 0.125), (1.241, 1.241, 0.1809), (-1.686, -0.4517, 0.3787), (-1.684, 0.4512, 0.1797), (0.554, 0.554, 0.125), (0.3874, 0.3874, -0.796), (0.554, 0.554, -0.125), (0.6187, 0.6187, -0.2165), (0.7071, 0.7071, -0.25), (0.7955, 0.7955, -0.2165), (0.8602, 0.8602, -0.125), (0.761, 0.9917, 0.0), (0.7406, 0.9651, 0.125), (1.069, 1.393, 0.1809), (1.686, 0.4517, 0.3787), (0.2275, -1.728, 0.1797), (0.477, 0.6216, 0.125), (0.3335, 0.4346, -0.796), (0.477, 0.6216, -0.125), (0.5327, 0.6942, -0.2165), (0.6088, 0.7934, -0.25), (0.6849, 0.8925, -0.2165), (0.7406, 0.9651, -0.125), (0.625, 1.083, 0.0), (0.6083, 1.054, 0.125), (0.8776, 1.52, 0.1809), (-1.062, -1.384, 0.3787), (1.061, -1.383, 0.1797), (0.3917, 0.6785, 0.125), (0.2739, 0.4744, -0.796), (0.3917, 0.6785, -0.125), (0.4375, 0.7578, -0.2165), (0.5, 0.866, -0.25), (0.5625, 0.9743, -0.2165), (0.6083, 1.054, -0.125), (0.4784, 1.155, 0.0), (0.4655, 1.124, 0.125), (0.6717, 1.622, 0.1809), (1.73, -0.2278, 0.3787), (1.611, 0.6671, 0.1797), (0.2998, 0.7239, 0.125), (0.2096, 0.5061, -0.796), (0.2998, 0.7239, -0.125), (0.3348, 0.8084, -0.2165), (0.3827, 0.9239, -0.25), (0.4305, 1.039, -0.2165), (0.4655, 1.124, -0.125), (0.3235, 1.207, 0.0), (0.3149, 1.175, 0.125), (0.4543, 1.695, 0.1809), (-1.73, 0.2278, 0.3787), (-1.684, -0.4512, 0.1797), (0.2028, 0.7568, 0.125), (0.1418, 0.5292, -0.796), (0.2028, 0.7568, -0.125), (0.2265, 0.8452, -0.2165), (0.2588, 0.9659, -0.25), (0.2912, 1.087, -0.2165), (0.3149, 1.175, -0.125), (0.1632, 1.239, 0.0), (0.1588, 1.206, 0.125), (0.2291, 1.74, 0.1809), (-1.511, 0.8726, 0.3787), (-0.6671, -1.611, 0.1797), (0.1023, 0.7768, 0.125), (0.07151, 0.5431, -0.796), (0.1023, 0.7768, -0.125), (0.1142, 0.8675, -0.2165), (0.1305, 0.9914, -0.25), (0.1468, 1.115, -0.2165), (0.1588, 1.206, -0.125), (5.96e-08, 1.25, 0.0), (1.192e-07, 1.217, 0.125), (2.093e-07, 1.755, 0.1809), (-0.8726, -1.511, 0.3787), (1.611, -0.6671, 0.1797), (5.96e-08, 0.7835, 0.125), (5.359e-08, 0.5478, -0.796), (5.96e-08, 0.7835, -0.125), (8.941e-08, 0.875, -0.2165), (8.941e-08, 1.0, -0.25), (1.192e-07, 1.125, -0.2165), (1.192e-07, 1.217, -0.125), (-0.1632, 1.239, 0.0), (-0.1588, 1.206, 0.125), (-0.2291, 1.74, 0.1809), (0.2278, 1.73, 0.3787), (1.061, 1.383, 0.1797), (-0.1023, 0.7768, 0.125), (-0.07151, 0.5431, -0.796), (-0.1023, 0.7768, -0.125), (-0.1142, 0.8675, -0.2165), (-0.1305, 0.9914, -0.25), (-0.1468, 1.115, -0.2165), (-0.1588, 1.206, -0.125), (-0.3235, 1.207, 0.0), (-0.3149, 1.175, 0.125), (-0.4543, 1.695, 0.1809), (1.511, -0.8726, 0.3787), (-0.4512, 1.684, 0.1797), (-0.2028, 0.7568, 0.125), (-0.1418, 0.5292, -0.796), (-0.2028, 0.7568, -0.125), (-0.2265, 0.8452, -0.2165), (-0.2588, 0.9659, -0.25), (-0.2912, 1.087, -0.2165), (-0.3149, 1.175, -0.125), (-0.4784, 1.155, 0.0), (-0.4655, 1.124, 0.125), (-0.6717, 1.622, 0.1809), (1.062, -1.384, 0.3787), (-1.383, 1.061, 0.1797), (-0.2998, 0.7239, 0.125), (-0.2096, 0.5061, -0.796), (-0.2998, 0.7239, -0.125), (-0.3348, 0.8084, -0.2165), (-0.3827, 0.9239, -0.25), (-0.4305, 1.039, -0.2165), (-0.4655, 1.124, -0.125), (-0.625, 1.083, 0.0), (-0.6083, 1.054, 0.125), (-0.8776, 1.52, 0.1809), (1.234, 1.234, 0.3787), (1.684, 0.4512, 0.1797), (-0.3917, 0.6785, 0.125), (-0.2739, 0.4744, -0.796), (-0.3917, 0.6785, -0.125), (-0.4375, 0.7578, -0.2165), (-0.5, 0.866, -0.25), (-0.5625, 0.9743, -0.2165), (-0.6083, 1.054, -0.125), (-0.761, 0.9917, 0.0), (-0.7406, 0.9651, 0.125), (-1.069, 1.393, 0.1809), (-1.612, -0.6678, 0.3787), (0.8716, -1.51, 0.1797), (-0.477, 0.6216, 0.125), (-0.3335, 0.4346, -0.796), (-0.477, 0.6216, -0.125), (-0.5327, 0.6942, -0.2165), (-0.6088, 0.7934, -0.25), (-0.6849, 0.8925, -0.2165), (-0.7406, 0.9651, -0.125), (-0.8839, 0.8839, 0.0), (-0.8602, 0.8602, 0.125), (-1.241, 1.241, 0.1809), (-0.6678, 1.612, 0.3787), (-1.611, 0.6671, 0.1797), (-0.554, 0.554, 0.125), (-0.3874, 0.3874, -0.796), (-0.554, 0.554, -0.125), (-0.6187, 0.6187, -0.2165), (-0.7071, 0.7071, -0.25), (-0.7955, 0.7955, -0.2165), (-0.8602, 0.8602, -0.125), (-0.9917, 0.761, 0.0), (-0.9651, 0.7406, 0.125), (-1.393, 1.069, 0.1809), (-1.234, 1.234, 0.3787), (-1.51, -0.8716, 0.1797), (-0.6216, 0.477, 0.125), (-0.4346, 0.3335, -0.796), (-0.6216, 0.477, -0.125), (-0.6942, 0.5327, -0.2165), (-0.7934, 0.6088, -0.25), (-0.8925, 0.6849, -0.2165), (-0.9651, 0.7406, -0.125), (-1.083, 0.625, 0.0), (-1.054, 0.6083, 0.125), (-1.52, 0.8776, 0.1809), (2.077e-07, -1.745, 0.3787), (-1.728, -0.2275, 0.1797), (-0.6785, 0.3917, 0.125), (-0.4744, 0.2739, -0.796), (-0.6785, 0.3917, -0.125), (-0.7578, 0.4375, -0.2165), (-0.866, 0.5, -0.25), (-0.9743, 0.5625, -0.2165), (-1.054, 0.6083, -0.125), (-1.155, 0.4784, 0.0), (-1.124, 0.4655, 0.125), (-1.622, 0.6717, 0.1809), (-1.384, 1.062, 0.3787), (0.8716, 1.51, 0.1797), (-0.7239, 0.2998, 0.125), (-0.5061, 0.2096, -0.796), (-0.7239, 0.2998, -0.125), (-0.8084, 0.3348, -0.2165), (-0.9239, 0.3827, -0.25), (-1.039, 0.4305, -0.2165), (-1.124, 0.4655, -0.125), (-1.207, 0.3235, 0.0), (-1.175, 0.3149, 0.125), (-1.695, 0.4543, 0.1809), (0.6678, -1.612, 0.3787), (0.2275, 1.728, 0.1797), (-0.7568, 0.2028, 0.125), (-0.5292, 0.1418, -0.796), (-0.7568, 0.2028, -0.125), (-0.8452, 0.2265, -0.2165), (-0.9659, 0.2588, -0.25), (-1.087, 0.2912, -0.2165), (-1.175, 0.3149, -0.125), (-1.239, 0.1632, 0.0), (-1.206, 0.1588, 0.125), (-1.74, 0.2291, 0.1809), (0.8726, -1.511, 0.3787), (1.51, -0.8716, 0.1797), (-0.7768, 0.1023, 0.125), (-0.5431, 0.07151, -0.796), (-0.7768, 0.1023, -0.125), (-0.8675, 0.1142, -0.2165), (-0.9914, 0.1305, -0.25), (-1.115, 0.1468, -0.2165), (-1.206, 0.1588, -0.125), (-1.25, 1.093e-07, 0.0), (-1.217, 1.064e-07, 0.125), (-1.755, 1.521e-07, 0.1809), (-1.612, 0.6678, 0.3787), (-1.383, -1.061, 0.1797), (-0.7835, 6.85e-08, 0.125), (-0.5478, 4.86e-08, -0.796), (-0.7835, 6.85e-08, -0.125), (-0.875, 7.649e-08, -0.2165), (-1.0, 8.742e-08, -0.25), (-1.125, 9.835e-08, -0.2165), (-1.217, 1.064e-07, -0.125), (-1.239, -0.1632, 0.0), (-1.206, -0.1588, 0.125), (-1.74, -0.2291, 0.1809), (1.612, -0.6678, 0.3787), (-0.4512, -1.684, 0.1797), (-0.7768, -0.1023, 0.125), (-0.5431, -0.07151, -0.796), (-0.7768, -0.1023, -0.125), (-0.8675, -0.1142, -0.2165), (-0.9914, -0.1305, -0.25), (-1.115, -0.1468, -0.2165), (-1.206, -0.1588, -0.125), (-1.207, -0.3235, 0.0), (-1.175, -0.3149, 0.125), (-1.695, -0.4543, 0.1809), (1.612, 0.6678, 0.3787), (-0.6671, 1.611, 0.1797), (-0.7568, -0.2028, 0.125), (-0.5292, -0.1418, -0.796), (-0.7568, -0.2028, -0.125), (-0.8452, -0.2265, -0.2165), (-0.9659, -0.2588, -0.25), (-1.087, -0.2912, -0.2165), (-1.175, -0.3149, -0.125), (-1.155, -0.4784, 0.0), (-1.124, -0.4655, 0.125), (-1.622, -0.6717, 0.1809), (1.745, -1.362e-09, 0.3787), (1.728, 0.2275, 0.1797), (-0.7239, -0.2998, 0.125), (-0.5061, -0.2096, -0.796), (-0.7239, -0.2998, -0.125), (-0.8084, -0.3348, -0.2165), (-0.9239, -0.3827, -0.25), (-1.039, -0.4305, -0.2165), (-1.124, -0.4655, -0.125), (-1.083, -0.625, 0.0), (-1.054, -0.6083, 0.125), (-1.52, -0.8776, 0.1809), (1.062, 1.384, 0.3787), (1.383, 1.061, 0.1797), (-0.6785, -0.3917, 0.125), (-0.4744, -0.2739, -0.796), (-0.6785, -0.3917, -0.125), (-0.7578, -0.4375, -0.2165), (-0.866, -0.5, -0.25), (-0.9743, -0.5625, -0.2165), (-1.054, -0.6083, -0.125), (-0.9917, -0.761, 0.0), (-0.9651, -0.7406, 0.125), (-1.393, -1.069, 0.1809), (0.8726, 1.511, 0.3787), (1.383, -1.061, 0.1797), (-0.6216, -0.477, 0.125), (-0.4346, -0.3335, -0.796), (-0.6216, -0.477, -0.125), (-0.6942, -0.5327, -0.2165), (-0.7934, -0.6088, -0.25), (-0.8925, -0.6849, -0.2165), (-0.9651, -0.7406, -0.125), (-0.8839, -0.8839, 0.0), (-0.8602, -0.8602, 0.125), (-1.241, -1.241, 0.1809), (-1.745, 1.512e-07, 0.3787), (-1.233, 1.233, 0.1797), (-0.554, -0.554, 0.125), (-0.3874, -0.3874, -0.796), (-0.554, -0.554, -0.125), (-0.6187, -0.6187, -0.2165), (-0.7071, -0.7071, -0.25), (-0.7955, -0.7955, -0.2165), (-0.8602, -0.8602, -0.125), (-0.761, -0.9917, 0.0), (-0.7406, -0.9651, 0.125), (-1.069, -1.393, 0.1809), (-1.511, -0.8726, 0.3787), (-1.743, 1.51e-07, 0.1797), (-0.477, -0.6216, 0.125), (-0.3335, -0.4346, -0.796), (-0.477, -0.6216, -0.125), (-0.5327, -0.6942, -0.2165), (-0.6088, -0.7934, -0.25), (-0.6849, -0.8925, -0.2165), (-0.7406, -0.9651, -0.125), (-0.625, -1.083, 0.0), (-0.6083, -1.054, 0.125), (-0.8776, -1.52, 0.1809), (0.4517, -1.686, 0.3787), (0.6671, -1.611, 0.1797), (-0.3917, -0.6785, 0.125), (-0.2739, -0.4744, -0.796), (-0.3917, -0.6785, -0.125), (-0.4375, -0.7578, -0.2165), (-0.5, -0.866, -0.25), (-0.5625, -0.9743, -0.2165), (-0.6083, -1.054, -0.125), (-0.4784, -1.155, 0.0), (-0.4655, -1.124, 0.125), (-0.6717, -1.622, 0.1809), (-0.2278, -1.73, 0.3787), (0.6671, 1.611, 0.1797), (-0.2998, -0.7239, 0.125), (-0.2096, -0.5061, -0.796), (-0.2998, -0.7239, -0.125), (-0.3348, -0.8084, -0.2165), (-0.3827, -0.9239, -0.25), (-0.4305, -1.039, -0.2165), (-0.4655, -1.124, -0.125), (-0.3235, -1.207, 0.0), (-0.3149, -1.175, 0.125), (-0.4543, -1.695, 0.1809), (-1.062, 1.384, 0.3787), (2.073e-07, 1.743, 0.1797), (-0.2028, -0.7568, 0.125), (-0.1418, -0.5292, -0.796), (-0.2028, -0.7568, -0.125), (-0.2265, -0.8452, -0.2165), (-0.2588, -0.9659, -0.25), (-0.2912, -1.087, -0.2165), (-0.3149, -1.175, -0.125), (-0.1632, -1.239, 0.0), (-0.1588, -1.206, 0.125), (-0.2291, -1.74, 0.1809), (-0.4517, 1.686, 0.3787), (-1.233, -1.233, 0.1797), (-0.1023, -0.7768, 0.125), (-0.07151, -0.5431, -0.796), (-0.1023, -0.7768, -0.125), (-0.1142, -0.8675, -0.2165), (-0.1305, -0.9914, -0.25), (-0.1468, -1.115, -0.2165), (-0.1588, -1.206, -0.125), (5.96e-08, -1.25, 0.0), (1.192e-07, -1.217, 0.125), (2.093e-07, -1.755, 0.1809), (1.511, 0.8726, 0.3787), (1.743, -1.36e-09, 0.1797), (5.96e-08, -0.7835, 0.125), (5.359e-08, -0.5478, -0.796), (5.96e-08, -0.7835, -0.125), (8.941e-08, -0.875, -0.2165), (8.941e-08, -1.0, -0.25), (1.192e-07, -1.125, -0.2165), (1.192e-07, -1.217, -0.125), (0.1632, -1.239, 0.0), (0.1588, -1.206, 0.125), (0.2291, -1.74, 0.1809), (-1.384, -1.062, 0.3787), (1.728, -0.2275, 0.1797), (0.1023, -0.7768, 0.125), (0.07151, -0.5431, -0.796), (0.1023, -0.7768, -0.125), (0.1142, -0.8675, -0.2165), (0.1305, -0.9914, -0.25), (0.1468, -1.115, -0.2165), (0.1588, -1.206, -0.125), (0.3235, -1.207, 0.0), (0.3149, -1.175, 0.125), (0.4543, -1.695, 0.1809), (-0.2278, 1.73, 0.3787), (-0.2275, -1.728, 0.1797), (0.2028, -0.7568, 0.125), (0.1418, -0.5292, -0.796), (0.2028, -0.7568, -0.125), (0.2265, -0.8452, -0.2165), (0.2588, -0.9659, -0.25), (0.2912, -1.087, -0.2165), (0.3149, -1.175, -0.125), (0.4784, -1.155, 0.0), (0.4655, -1.124, 0.125), (0.6717, -1.622, 0.1809), (1.73, 0.2278, 0.3787), (0.4512, -1.684, 0.1797), (0.2998, -0.7239, 0.125), (0.2096, -0.5061, -0.796), (0.2998, -0.7239, -0.125), (0.3348, -0.8084, -0.2165), (0.3827, -0.9239, -0.25), (0.4305, -1.039, -0.2165), (0.4655, -1.124, -0.125), (0.625, -1.083, 0.0), (0.6083, -1.054, 0.125), (0.8776, -1.52, 0.1809), (-1.73, -0.2278, 0.3787), (1.51, 0.8716, 0.1797), (0.3917, -0.6785, 0.125), (0.2739, -0.4744, -0.796), (0.3917, -0.6785, -0.125), (0.4375, -0.7578, -0.2165), (0.5, -0.866, -0.25), (0.5625, -0.9743, -0.2165), (0.6083, -1.054, -0.125), (0.761, -0.9917, 0.0), (0.7406, -0.9651, 0.125), (1.069, -1.393, 0.1809), (-0.4517, -1.686, 0.3787), (1.233, -1.233, 0.1797), (0.477, -0.6216, 0.125), (0.3335, -0.4346, -0.796), (0.477, -0.6216, -0.125), (0.5327, -0.6942, -0.2165), (0.6088, -0.7934, -0.25), (0.6849, -0.8925, -0.2165), (0.7406, -0.9651, -0.125), (0.8839, -0.8839, 0.0), (0.8602, -0.8602, 0.125), (1.241, -1.241, 0.1809), (0.6678, 1.612, 0.3787), (-1.061, 1.383, 0.1797), (0.554, -0.554, 0.125), (0.3874, -0.3874, -0.796), (0.554, -0.554, -0.125), (0.6187, -0.6187, -0.2165), (0.7071, -0.7071, -0.25), (0.7955, -0.7955, -0.2165), (0.8602, -0.8602, -0.125), (0.9917, -0.761, 0.0), (0.9651, -0.7406, 0.125), (1.393, -1.069, 0.1809), (-0.8726, 1.511, 0.3787), (0.4512, 1.684, 0.1797), (0.6216, -0.477, 0.125), (0.4346, -0.3335, -0.796), (0.6216, -0.477, -0.125), (0.6942, -0.5327, -0.2165), (0.7934, -0.6088, -0.25), (0.8925, -0.6849, -0.2165), (0.9651, -0.7406, -0.125), (1.083, -0.625, 0.0), (1.054, -0.6083, 0.125), (1.52, -0.8776, 0.1809), (-1.234, -1.234, 0.3787), (-1.728, 0.2275, 0.1797), (0.6785, -0.3917, 0.125), (0.4744, -0.2739, -0.796), (0.6785, -0.3917, -0.125), (0.7578, -0.4375, -0.2165), (0.866, -0.5, -0.25), (0.9743, -0.5625, -0.2165), (1.054, -0.6083, -0.125), (1.155, -0.4784, 0.0), (1.124, -0.4655, 0.125), (1.622, -0.6717, 0.1809), (-1.686, 0.4517, 0.3787), (-0.8716, -1.51, 0.1797), (0.7239, -0.2998, 0.125), (0.5061, -0.2096, -0.796), (0.7239, -0.2998, -0.125), (0.8084, -0.3348, -0.2165), (0.9239, -0.3827, -0.25), (1.039, -0.4305, -0.2165), (1.124, -0.4655, -0.125), (1.207, -0.3235, 0.0), (1.175, -0.3149, 0.125), (1.695, -0.4543, 0.1809), (1.384, -1.062, 0.3787), (-0.2275, 1.728, 0.1797), (0.7568, -0.2028, 0.125), (0.5292, -0.1418, -0.796), (0.7568, -0.2028, -0.125), (0.8452, -0.2265, -0.2165), (0.9659, -0.2588, -0.25), (1.087, -0.2912, -0.2165), (1.175, -0.3149, -0.125), (1.239, -0.1632, 0.0), (1.206, -0.1588, 0.125), (1.74, -0.2291, 0.1809), (1.686, -0.4517, 0.3787), (1.233, 1.233, 0.1797), (0.7768, -0.1023, 0.125), (0.5431, -0.07151, -0.796), (0.7768, -0.1023, -0.125), (0.8675, -0.1142, -0.2165), (0.9914, -0.1305, -0.25), (1.115, -0.1468, -0.2165), (1.206, -0.1588, -0.125), (-0.2291, -1.74, 0.3792), (2.093e-07, -1.755, 0.3792), (8.942e-08, 0.875, 0.3436), (-0.1142, 0.8675, 0.3436), (0.1305, -0.9914, 0.3434), (0.1142, -0.8675, 0.3436), (-0.9659, 0.2588, 0.3434), (-0.8452, 0.2265, 0.3436), (-0.3348, 0.8084, 0.3436), (-0.4375, 0.7578, 0.3436), (1.695, -0.4543, 0.3792), (0.9659, -0.2588, 0.3434), (-1.622, -0.6717, 0.3792), (-1.52, -0.8776, 0.3792), (-0.4543, 1.695, 0.3792), (-0.6717, 1.622, 0.3792), (-0.7934, 0.6088, 0.3434), (-0.6942, 0.5327, 0.3436), (0.2588, -0.9659, 0.3434), (0.2265, -0.8452, 0.3436), (-0.9239, 0.3827, 0.3434), (-0.8084, 0.3348, 0.3436), (1.393, -1.069, 0.3792), (0.7934, -0.6088, 0.3434), (0.7934, 0.6088, 0.3434), (0.6942, 0.5327, 0.3436), (-0.8675, 0.1142, 0.3436), (-0.1305, -0.9914, 0.3434), (8.942e-08, -1.0, 0.3434), (-1.695, 0.4543, 0.3792), (-0.9914, 0.1305, 0.3434), (-1.0, 8.743e-08, 0.3434), (0.8452, -0.2265, 0.3436), (0.866, -0.5, 0.3434), (0.3827, -0.9239, 0.3434), (0.8084, 0.3348, 0.3436), (0.7578, 0.4375, 0.3436), (-0.2265, -0.8452, 0.3436), (-0.1142, -0.8675, 0.3436), (-1.241, -1.241, 0.3792), (-0.7071, -0.7071, 0.3434), (0.5, -0.866, 0.3434), (0.6088, -0.7934, 0.3434), (-0.2588, -0.9659, 0.3434), (-0.8776, 1.52, 0.3792), (-0.5, 0.866, 0.3434), (-0.2588, 0.9659, 0.3434), (-0.3827, 0.9239, 0.3434), (1.241, 1.241, 0.3792), (1.069, 1.393, 0.3792), (0.9914, 0.1305, 0.3434), (0.8675, 0.1142, 0.3436), (-0.1305, 0.9914, 0.3434), (0.6717, 1.622, 0.3792), (0.3827, 0.9239, 0.3434), (-0.5327, 0.6942, 0.3436), (0.6088, 0.7934, 0.3434), (0.5327, 0.6942, 0.3436), (1.52, -0.8776, 0.3792), (-0.8084, -0.3348, 0.3436), (-0.7578, -0.4375, 0.3436), (-0.6187, -0.6187, 0.3436), (-0.4543, -1.695, 0.3792), (-1.74, -0.2291, 0.3792), (-0.9914, -0.1305, 0.3434), (1.74, 0.2291, 0.3792), (-1.069, -1.393, 0.3792), (-0.8776, -1.52, 0.3792), (0.9659, 0.2588, 0.3434), (0.9239, 0.3827, 0.3434), (-0.2291, 1.74, 0.3792), (-0.7578, 0.4375, 0.3436), (-1.393, -1.069, 0.3792), (-0.7934, -0.6088, 0.3434), (0.8675, -0.1142, 0.3436), (-0.866, -0.5, 0.3434), (-1.74, 0.2291, 0.3792), (1.52, 0.8776, 0.3792), (0.866, 0.5, 0.3434), (-0.8675, -0.1142, 0.3436), (-0.7071, 0.7071, 0.3434), (-0.6187, 0.6187, 0.3436), (0.2588, 0.9659, 0.3434), (-1.393, 1.069, 0.3792), (-1.52, 0.8776, 0.3792), (0.4543, 1.695, 0.3792), (0.2291, 1.74, 0.3792), (0.1142, 0.8675, 0.3436), (-0.875, 7.65e-08, 0.3436), (0.3348, -0.8084, 0.3436), (0.8776, -1.52, 0.3792), (1.069, -1.393, 0.3792), (-0.9659, -0.2588, 0.3434), (-0.9239, -0.3827, 0.3434), (-1.069, 1.393, 0.3792), (-0.6088, 0.7934, 0.3434), (0.875, 6.562e-12, 0.3436), (0.4375, 0.7578, 0.3436), (0.3348, 0.8084, 0.3436), (0.5327, -0.6942, 0.3436), (-1.622, 0.6717, 0.3792), (-0.2265, 0.8452, 0.3436), (1.695, 0.4543, 0.3792), (0.1305, 0.9914, 0.3434), (8.942e-08, 1.0, 0.3434), (-0.5, -0.866, 0.3434), (-0.3827, -0.9239, 0.3434), (0.2291, -1.74, 0.3792), (1.74, -0.2291, 0.3792), (0.4543, -1.695, 0.3792), (-0.866, 0.5, 0.3434), (0.6187, -0.6187, 0.3436), (0.6942, -0.5327, 0.3436), (1.0, 6.562e-12, 0.3434), (0.2265, 0.8452, 0.3436), (-0.6088, -0.7934, 0.3434), (-0.5327, -0.6942, 0.3436), (2.093e-07, 1.755, 0.3792), (-0.6717, -1.622, 0.3792), (-1.755, 1.521e-07, 0.3792), (0.9239, -0.3827, 0.3434), (0.8084, -0.3348, 0.3436), (0.8776, 1.52, 0.3792), (0.5, 0.866, 0.3434), (-0.6942, -0.5327, 0.3436), (0.7071, 0.7071, 0.3434), (0.9914, -0.1305, 0.3434), (-1.695, -0.4543, 0.3792), (1.755, -1.381e-09, 0.3792), (1.622, 0.6717, 0.3792), (1.622, -0.6717, 0.3792), (-0.3348, -0.8084, 0.3436), (1.393, 1.069, 0.3792), (0.7578, -0.4375, 0.3436), (0.6187, 0.6187, 0.3436), (0.6717, -1.622, 0.3792), (1.241, -1.241, 0.3792), (-1.241, 1.241, 0.3792), (0.7071, -0.7071, 0.3434), (0.4375, -0.7578, 0.3436), (8.942e-08, -0.875, 0.3436), (0.8452, 0.2265, 0.3436), (-0.4375, -0.7578, 0.3436), (-0.8452, -0.2265, 0.3436)], [], [(0, 12, 13, 1), (436, 328, 14, 2), (170, 182, 591, 590), (1, 13, 328, 436), (341, 636, 700, 353), (5, 17, 18, 6), (6, 18, 19, 7), (7, 19, 20, 8), (8, 20, 21, 9), (9, 21, 22, 10), (10, 22, 23, 11), (0, 11, 23, 12), (12, 24, 25, 13), (328, 196, 26, 14), (13, 25, 196, 328), (434, 446, 683, 577), (329, 635, 636, 341), (17, 29, 30, 18), (18, 30, 31, 19), (19, 31, 32, 20), (20, 32, 33, 21), (21, 33, 34, 22), (22, 34, 35, 23), (23, 35, 24, 12), (24, 36, 37, 25), (196, 112, 38, 26), (25, 37, 112, 196), (37, 49, 484, 112), (317, 719, 635, 329), (29, 41, 42, 30), (30, 42, 43, 31), (31, 43, 44, 32), (32, 44, 45, 33), (33, 45, 46, 34), (34, 46, 47, 35), (35, 47, 36, 24), (36, 48, 49, 37), (112, 484, 50, 38), (134, 146, 693, 662), (302, 314, 703, 639), (305, 655, 719, 317), (41, 53, 54, 42), (42, 54, 55, 43), (43, 55, 56, 44), (44, 56, 57, 45), (45, 57, 58, 46), (46, 58, 59, 47), (47, 59, 48, 36), (48, 60, 61, 49), (484, 340, 62, 50), (146, 158, 646, 693), (49, 61, 340, 484), (293, 664, 655, 305), (53, 65, 66, 54), (54, 66, 67, 55), (55, 67, 68, 56), (56, 68, 69, 57), (57, 69, 70, 58), (58, 70, 71, 59), (59, 71, 60, 48), (60, 72, 73, 61), (340, 568, 74, 62), (230, 242, 660, 659), (242, 254, 676, 660), (281, 602, 664, 293), (65, 77, 78, 66), (66, 78, 79, 67), (67, 79, 80, 68), (68, 80, 81, 69), (69, 81, 82, 70), (70, 82, 83, 71), (71, 83, 72, 60), (72, 84, 85, 73), (568, 160, 86, 74), (374, 386, 643, 642), (61, 73, 568, 340), (269, 583, 602, 281), (77, 89, 90, 78), (78, 90, 91, 79), (79, 91, 92, 80), (80, 92, 93, 81), (81, 93, 94, 82), (82, 94, 95, 83), (83, 95, 84, 72), (84, 96, 97, 85), (160, 256, 98, 86), (38, 50, 653, 705), (182, 194, 620, 591), (257, 597, 583, 269), (89, 101, 102, 90), (90, 102, 103, 91), (91, 103, 104, 92), (92, 104, 105, 93), (93, 105, 106, 94), (94, 106, 107, 95), (95, 107, 96, 84), (96, 108, 109, 97), (256, 400, 110, 98), (73, 85, 160, 568), (290, 302, 639, 695), (245, 647, 597, 257), (101, 113, 114, 102), (102, 114, 115, 103), (103, 115, 116, 104), (104, 116, 117, 105), (105, 117, 118, 106), (106, 118, 119, 107), (107, 119, 108, 96), (108, 120, 121, 109), (400, 520, 122, 110), (85, 97, 256, 160), (530, 542, 706, 634), (233, 593, 647, 245), (113, 125, 126, 114), (114, 126, 127, 115), (115, 127, 128, 116), (116, 128, 129, 117), (117, 129, 130, 118), (118, 130, 131, 119), (119, 131, 120, 108), (120, 132, 133, 121), (520, 268, 134, 122), (266, 278, 652, 605), (62, 74, 624, 708), (221, 657, 593, 233), (125, 137, 138, 126), (126, 138, 139, 127), (127, 139, 140, 128), (128, 140, 141, 129), (129, 141, 142, 130), (130, 142, 143, 131), (131, 143, 132, 120), (132, 144, 145, 133), (268, 412, 146, 134), (97, 109, 400, 256), (542, 554, 586, 706), (209, 631, 657, 221), (137, 149, 150, 138), (138, 150, 151, 139), (139, 151, 152, 140), (140, 152, 153, 141), (141, 153, 154, 142), (142, 154, 155, 143), (143, 155, 144, 132), (144, 156, 157, 145), (412, 556, 158, 146), (566, 2, 704, 684), (410, 422, 576, 638), (197, 585, 631, 209), (149, 161, 162, 150), (150, 162, 163, 151), (151, 163, 164, 152), (152, 164, 165, 153), (153, 165, 166, 154), (154, 166, 167, 155), (155, 167, 156, 144), (156, 168, 169, 157), (556, 172, 170, 158), (109, 121, 520, 400), (121, 133, 268, 520), (185, 584, 585, 197), (161, 173, 174, 162), (162, 174, 175, 163), (163, 175, 176, 164), (164, 176, 177, 165), (165, 177, 178, 166), (166, 178, 179, 167), (167, 179, 168, 156), (168, 180, 181, 169), (172, 316, 182, 170), (133, 145, 412, 268), (145, 157, 556, 412), (173, 677, 584, 185), (173, 185, 186, 174), (174, 186, 187, 175), (175, 187, 188, 176), (176, 188, 189, 177), (177, 189, 190, 178), (178, 190, 191, 179), (179, 191, 180, 168), (180, 192, 193, 181), (316, 64, 194, 182), (157, 169, 172, 556), (446, 458, 685, 683), (161, 579, 677, 173), (185, 197, 198, 186), (186, 198, 199, 187), (187, 199, 200, 188), (188, 200, 201, 189), (189, 201, 202, 190), (190, 202, 203, 191), (191, 203, 192, 180), (192, 204, 205, 193), (64, 508, 206, 194), (458, 470, 711, 685), (169, 181, 316, 172), (149, 578, 579, 161), (197, 209, 210, 198), (198, 210, 211, 199), (199, 211, 212, 200), (200, 212, 213, 201), (201, 213, 214, 202), (202, 214, 215, 203), (203, 215, 204, 192), (204, 216, 217, 205), (508, 364, 218, 206), (470, 482, 666, 711), (181, 193, 64, 316), (137, 663, 578, 149), (209, 221, 222, 210), (210, 222, 223, 211), (211, 223, 224, 212), (212, 224, 225, 213), (213, 225, 226, 214), (214, 226, 227, 215), (215, 227, 216, 204), (216, 228, 229, 217), (364, 184, 230, 218), (26, 38, 705, 678), (86, 98, 698, 625), (125, 690, 663, 137), (221, 233, 234, 222), (222, 234, 235, 223), (223, 235, 236, 224), (224, 236, 237, 225), (225, 237, 238, 226), (226, 238, 239, 227), (227, 239, 228, 216), (228, 240, 241, 229), (184, 40, 242, 230), (193, 205, 508, 64), (14, 26, 678, 641), (113, 674, 690, 125), (233, 245, 246, 234), (234, 246, 247, 235), (235, 247, 248, 236), (236, 248, 249, 237), (237, 249, 250, 238), (238, 250, 251, 239), (239, 251, 240, 228), (240, 252, 253, 241), (40, 220, 254, 242), (205, 217, 364, 508), (217, 229, 184, 364), (101, 673, 674, 113), (245, 257, 258, 246), (246, 258, 259, 247), (247, 259, 260, 248), (248, 260, 261, 249), (249, 261, 262, 250), (250, 262, 263, 251), (251, 263, 252, 240), (252, 264, 265, 253), (220, 76, 266, 254), (229, 241, 40, 184), (482, 494, 667, 666), (89, 633, 673, 101), (257, 269, 270, 258), (258, 270, 271, 259), (259, 271, 272, 260), (260, 272, 273, 261), (261, 273, 274, 262), (262, 274, 275, 263), (263, 275, 264, 252), (264, 276, 277, 265), (76, 532, 278, 266), (241, 253, 220, 40), (278, 290, 695, 652), (77, 710, 633, 89), (269, 281, 282, 270), (270, 282, 283, 271), (271, 283, 284, 272), (272, 284, 285, 273), (273, 285, 286, 274), (274, 286, 287, 275), (275, 287, 276, 264), (276, 288, 289, 277), (532, 376, 290, 278), (326, 338, 589, 588), (194, 206, 670, 620), (65, 601, 710, 77), (281, 293, 294, 282), (282, 294, 295, 283), (283, 295, 296, 284), (284, 296, 297, 285), (285, 297, 298, 286), (286, 298, 299, 287), (287, 299, 288, 276), (288, 300, 301, 289), (376, 244, 302, 290), (253, 265, 76, 220), (265, 277, 532, 76), (53, 612, 601, 65), (293, 305, 306, 294), (294, 306, 307, 295), (295, 307, 308, 296), (296, 308, 309, 297), (297, 309, 310, 298), (298, 310, 311, 299), (299, 311, 300, 288), (300, 312, 313, 301), (244, 124, 314, 302), (277, 289, 376, 532), (289, 301, 244, 376), (41, 611, 612, 53), (305, 317, 318, 306), (306, 318, 319, 307), (307, 319, 320, 308), (308, 320, 321, 309), (309, 321, 322, 310), (310, 322, 323, 311), (311, 323, 312, 300), (312, 324, 325, 313), (124, 16, 326, 314), (398, 410, 638, 694), (110, 122, 661, 629), (29, 717, 611, 41), (317, 329, 330, 318), (318, 330, 331, 319), (319, 331, 332, 320), (320, 332, 333, 321), (321, 333, 334, 322), (322, 334, 335, 323), (323, 335, 324, 312), (324, 336, 337, 325), (16, 232, 338, 326), (301, 313, 124, 244), (313, 325, 16, 124), (17, 627, 717, 29), (329, 341, 342, 330), (330, 342, 343, 331), (331, 343, 344, 332), (332, 344, 345, 333), (333, 345, 346, 334), (334, 346, 347, 335), (335, 347, 336, 324), (336, 348, 349, 337), (232, 292, 350, 338), (325, 337, 232, 16), (337, 349, 292, 232), (5, 672, 627, 17), (341, 353, 354, 342), (342, 354, 355, 343), (343, 355, 356, 344), (344, 356, 357, 345), (345, 357, 358, 346), (346, 358, 359, 347), (347, 359, 348, 336), (348, 360, 361, 349), (292, 424, 362, 350), (422, 434, 577, 576), (349, 361, 424, 292), (569, 650, 672, 5), (353, 365, 366, 354), (354, 366, 367, 355), (355, 367, 368, 356), (356, 368, 369, 357), (357, 369, 370, 358), (358, 370, 371, 359), (359, 371, 360, 348), (360, 372, 373, 361), (424, 4, 374, 362), (506, 518, 598, 712), (218, 230, 659, 713), (557, 608, 650, 569), (365, 377, 378, 366), (366, 378, 379, 367), (367, 379, 380, 368), (368, 380, 381, 369), (369, 381, 382, 370), (370, 382, 383, 371), (371, 383, 372, 360), (372, 384, 385, 373), (4, 544, 386, 374), (361, 373, 4, 424), (373, 385, 544, 4), (545, 697, 608, 557), (377, 389, 390, 378), (378, 390, 391, 379), (379, 391, 392, 380), (380, 392, 393, 381), (381, 393, 394, 382), (382, 394, 395, 383), (383, 395, 384, 372), (384, 396, 397, 385), (544, 136, 398, 386), (122, 134, 662, 661), (385, 397, 136, 544), (533, 709, 697, 545), (389, 401, 402, 390), (390, 402, 403, 391), (391, 403, 404, 392), (392, 404, 405, 393), (393, 405, 406, 394), (394, 406, 407, 395), (395, 407, 396, 384), (396, 408, 409, 397), (136, 304, 410, 398), (397, 409, 304, 136), (409, 421, 460, 304), (521, 688, 709, 533), (401, 413, 414, 402), (402, 414, 415, 403), (403, 415, 416, 404), (404, 416, 417, 405), (405, 417, 418, 406), (406, 418, 419, 407), (407, 419, 408, 396), (408, 420, 421, 409), (304, 460, 422, 410), (362, 374, 642, 615), (518, 530, 634, 598), (509, 687, 688, 521), (413, 425, 426, 414), (414, 426, 427, 415), (415, 427, 428, 416), (416, 428, 429, 417), (417, 429, 430, 418), (418, 430, 431, 419), (419, 431, 420, 408), (420, 432, 433, 421), (460, 28, 434, 422), (421, 433, 28, 460), (433, 445, 88, 28), (497, 675, 687, 509), (425, 437, 438, 426), (426, 438, 439, 427), (427, 439, 440, 428), (428, 440, 441, 429), (429, 441, 442, 430), (430, 442, 443, 431), (431, 443, 432, 420), (432, 444, 445, 433), (28, 88, 446, 434), (445, 457, 472, 88), (206, 218, 713, 670), (485, 715, 675, 497), (437, 449, 450, 438), (438, 450, 451, 439), (439, 451, 452, 440), (440, 452, 453, 441), (441, 453, 454, 442), (442, 454, 455, 443), (443, 455, 444, 432), (444, 456, 457, 445), (88, 472, 458, 446), (457, 469, 388, 472), (469, 481, 208, 388), (473, 665, 715, 485), (449, 461, 462, 450), (450, 462, 463, 451), (451, 463, 464, 452), (452, 464, 465, 453), (453, 465, 466, 454), (454, 466, 467, 455), (455, 467, 456, 444), (456, 468, 469, 457), (472, 388, 470, 458), (481, 493, 100, 208), (494, 506, 712, 667), (461, 595, 665, 473), (461, 473, 474, 462), (462, 474, 475, 463), (463, 475, 476, 464), (464, 476, 477, 465), (465, 477, 478, 466), (466, 478, 479, 467), (467, 479, 468, 456), (468, 480, 481, 469), (388, 208, 482, 470), (493, 505, 496, 100), (74, 86, 625, 624), (449, 581, 595, 461), (473, 485, 486, 474), (474, 486, 487, 475), (475, 487, 488, 476), (476, 488, 489, 477), (477, 489, 490, 478), (478, 490, 491, 479), (479, 491, 480, 468), (480, 492, 493, 481), (208, 100, 494, 482), (350, 362, 615, 648), (98, 110, 629, 698), (437, 716, 581, 449), (485, 497, 498, 486), (486, 498, 499, 487), (487, 499, 500, 488), (488, 500, 501, 489), (489, 501, 502, 490), (490, 502, 503, 491), (491, 503, 492, 480), (492, 504, 505, 493), (100, 496, 506, 494), (505, 517, 352, 496), (517, 529, 280, 352), (425, 614, 716, 437), (497, 509, 510, 498), (498, 510, 511, 499), (499, 511, 512, 500), (500, 512, 513, 501), (501, 513, 514, 502), (502, 514, 515, 503), (503, 515, 504, 492), (504, 516, 517, 505), (496, 352, 518, 506), (529, 541, 148, 280), (158, 170, 590, 646), (413, 613, 614, 425), (509, 521, 522, 510), (510, 522, 523, 511), (511, 523, 524, 512), (512, 524, 525, 513), (513, 525, 526, 514), (514, 526, 527, 515), (515, 527, 516, 504), (516, 528, 529, 517), (352, 280, 530, 518), (254, 266, 605, 676), (541, 553, 52, 148), (401, 707, 613, 413), (521, 533, 534, 522), (522, 534, 535, 523), (523, 535, 536, 524), (524, 536, 537, 525), (525, 537, 538, 526), (526, 538, 539, 527), (527, 539, 528, 516), (528, 540, 541, 529), (280, 148, 542, 530), (50, 62, 708, 653), (386, 398, 694, 643), (389, 718, 707, 401), (533, 545, 546, 534), (534, 546, 547, 535), (535, 547, 548, 536), (536, 548, 549, 537), (537, 549, 550, 538), (538, 550, 551, 539), (539, 551, 540, 528), (540, 552, 553, 541), (148, 52, 554, 542), (2, 14, 641, 704), (553, 565, 448, 52), (377, 692, 718, 389), (545, 557, 558, 546), (546, 558, 559, 547), (547, 559, 560, 548), (548, 560, 561, 549), (549, 561, 562, 550), (550, 562, 563, 551), (551, 563, 552, 540), (552, 564, 565, 553), (52, 448, 566, 554), (338, 350, 648, 589), (554, 566, 684, 586), (365, 637, 692, 377), (557, 569, 570, 558), (558, 570, 571, 559), (559, 571, 572, 560), (560, 572, 573, 561), (561, 573, 574, 562), (562, 574, 575, 563), (563, 575, 564, 552), (564, 0, 1, 565), (448, 436, 2, 566), (314, 326, 588, 703), (565, 1, 436, 448), (353, 700, 637, 365), (569, 5, 6, 570), (570, 6, 7, 571), (571, 7, 8, 572), (572, 8, 9, 573), (573, 9, 10, 574), (574, 10, 11, 575), (575, 11, 0, 564), (327, 471, 626, 689), (689, 626, 627, 672), (471, 87, 644, 626), (626, 644, 717, 627), (87, 315, 645, 644), (644, 645, 611, 717), (315, 435, 654, 645), (645, 654, 612, 611), (435, 3, 600, 654), (654, 600, 601, 612), (3, 195, 701, 600), (600, 701, 710, 601), (195, 339, 632, 701), (701, 632, 633, 710), (339, 351, 699, 632), (632, 699, 673, 633), (351, 507, 630, 699), (699, 630, 674, 673), (507, 63, 658, 630), (630, 658, 690, 674), (63, 159, 679, 658), (658, 679, 663, 690), (159, 15, 680, 679), (679, 680, 578, 663), (15, 459, 628, 680), (680, 628, 579, 578), (459, 423, 622, 628), (628, 622, 677, 579), (423, 219, 623, 622), (622, 623, 584, 677), (219, 519, 621, 623), (623, 621, 585, 584), (519, 411, 671, 621), (621, 671, 631, 585), (411, 231, 656, 671), (671, 656, 657, 631), (231, 255, 592, 656), (656, 592, 593, 657), (255, 135, 686, 592), (592, 686, 647, 593), (135, 291, 596, 686), (686, 596, 597, 647), (291, 543, 582, 596), (596, 582, 583, 597), (543, 123, 606, 582), (582, 606, 602, 583), (123, 363, 607, 606), (606, 607, 664, 602), (363, 483, 640, 607), (607, 640, 655, 664), (483, 75, 668, 640), (640, 668, 719, 655), (75, 207, 669, 668), (668, 669, 635, 719), (207, 375, 651, 669), (669, 651, 636, 635), (375, 447, 649, 651), (651, 649, 700, 636), (447, 531, 616, 649), (649, 616, 637, 700), (531, 99, 691, 616), (616, 691, 692, 637), (99, 147, 681, 691), (691, 681, 718, 692), (147, 27, 682, 681), (681, 682, 707, 718), (27, 495, 619, 682), (682, 619, 613, 707), (495, 399, 603, 619), (619, 603, 614, 613), (399, 243, 604, 603), (603, 604, 716, 614), (243, 39, 580, 604), (604, 580, 581, 716), (39, 387, 594, 580), (580, 594, 595, 581), (387, 267, 610, 594), (594, 610, 665, 595), (267, 279, 617, 610), (610, 617, 715, 665), (279, 183, 618, 617), (617, 618, 675, 715), (183, 51, 714, 618), (618, 714, 687, 675), (51, 555, 599, 714), (714, 599, 688, 687), (555, 171, 609, 599), (599, 609, 709, 688), (171, 303, 696, 609), (609, 696, 697, 709), (303, 567, 587, 696), (696, 587, 608, 697), (567, 111, 702, 587), (587, 702, 650, 608), (111, 327, 689, 702), (702, 689, 672, 650), (684, 704, 327, 111), (586, 684, 111, 567), (706, 586, 567, 303), (634, 706, 303, 171), (598, 634, 171, 555), (712, 598, 555, 51), (667, 712, 51, 183), (666, 667, 183, 279), (711, 666, 279, 267), (685, 711, 267, 387), (683, 685, 387, 39), (577, 683, 39, 243), (576, 577, 243, 399), (638, 576, 399, 495), (694, 638, 495, 27), (643, 694, 27, 147), (642, 643, 147, 99), (615, 642, 99, 531), (648, 615, 531, 447), (589, 648, 447, 375), (588, 589, 375, 207), (703, 588, 207, 75), (639, 703, 75, 483), (695, 639, 483, 363), (652, 695, 363, 123), (605, 652, 123, 543), (676, 605, 543, 291), (660, 676, 291, 135), (659, 660, 135, 255), (713, 659, 255, 231), (670, 713, 231, 411), (620, 670, 411, 519), (591, 620, 519, 219), (590, 591, 219, 423), (646, 590, 423, 459), (693, 646, 459, 15), (662, 693, 15, 159), (661, 662, 159, 63), (629, 661, 63, 507), (698, 629, 507, 351), (625, 698, 351, 339), (624, 625, 339, 195), (708, 624, 195, 3), (653, 708, 3, 435), (705, 653, 435, 315), (678, 705, 315, 87), (641, 678, 87, 471), (704, 641, 471, 327)])
me_torus.use_remesh_preserve_volume = False
me_torus.use_remesh_preserve_attributes = False
me_torus.use_mirror_vertex_groups = False
me_torus.update()

# ---- objects
ob_suzanne = bpy.data.objects.new('Suzanne', me_suzanne)
ob_cube = bpy.data.objects.new('Cube', me_cube_004)
ob_ramp3 = bpy.data.objects.new('Ramp3', me_cube_003)
ob_ramp2 = bpy.data.objects.new('Ramp2', me_cube_002)
ob_ramp1 = bpy.data.objects.new('Ramp1', me_cube_001)
ob_torus = bpy.data.objects.new('Torus', me_torus)
ob_lamp = bpy.data.objects.new('Lamp', light_lamp)
ob_camera = bpy.data.objects.new('Camera', cam_camera)

# ---- transforms, parenting, visibility, modifiers, constraints
ob_suzanne.location = (8.187, -23.82, -63.03)
ob_suzanne.rotation_euler = (-1.571, 0.0, 1.571)
ob_suzanne.scale = (5.0, 5.0, 5.0)
ob_suzanne.lineart.crease_threshold = 0.0
_m = ob_suzanne.modifiers.new('Subsurf', 'SUBSURF')
_m.uv_smooth = 'PRESERVE_CORNERS'
_m.quality = 2
_m.levels = 3
_m.show_only_control_edges = False
ob_cube.location = (24.12, -15.94, -57.17)
ob_cube.scale = (2.5, 5.0, 0.125)
ob_cube.lineart.crease_threshold = 0.0
ob_ramp3.location = (24.26, 0.1313, -49.04)
ob_ramp3.scale = (2.5, 2.5, 0.125)
ob_ramp3.lineart.crease_threshold = 0.0
ob_ramp2.location = (0.2886, 0.1313, -27.72)
ob_ramp2.rotation_euler = (0.0, -0.9599, 0.0)
ob_ramp2.scale = (0.125, 2.0, 15.0)
ob_ramp2.lineart.crease_threshold = 0.0
ob_ramp1.location = (0.2886, 0.1313, -9.432)
ob_ramp1.rotation_euler = (0.0, 0.7854, 0.0)
ob_ramp1.scale = (0.125, 2.0, 5.0)
ob_ramp1.lineart.crease_threshold = 0.0
ob_torus.location = (0.0, 0.0, 0.0)
ob_torus.scale = (4.0, 4.0, 2.0)
ob_torus.lineart.crease_threshold = 0.0
_m = ob_torus.modifiers.new('Subsurf', 'SUBSURF')
_m.uv_smooth = 'PRESERVE_CORNERS'
_m.quality = 2
_m.levels = 3
_m.show_only_control_edges = False
ob_lamp.location = (4.076, 1.005, 5.904)
ob_lamp.rotation_euler = (0.6503, 0.05522, 1.866)
ob_lamp.lock_rotations_4d = False
ob_lamp.empty_display_type = 'ARROWS'
ob_lamp.color = (0.0, 0.0, 0.0, 0.0)
ob_lamp.lineart.crease_threshold = 0.0
ob_camera.location = (7.481, -6.508, 5.344)
ob_camera.rotation_euler = (1.109, 0.01082, 0.8149)
ob_camera.lock_rotations_4d = False
ob_camera.empty_display_type = 'ARROWS'
ob_camera.color = (0.0, 0.0, 0.0, 0.0)
ob_camera.display_type = 'WIRE'
ob_camera.lineart.crease_threshold = 0.0

# ---- collection membership
col_collection_1.objects.link(ob_suzanne)
col_collection_1.objects.link(ob_cube)
col_collection_1.objects.link(ob_ramp3)
col_collection_1.objects.link(ob_ramp2)
col_collection_1.objects.link(ob_ramp1)
col_collection_1.objects.link(ob_torus)
col_collection_1.objects.link(ob_lamp)
col_collection_1.objects.link(ob_camera)

# ---- scene / render settings (as saved in the file)
scene.camera = ob_camera
scene.frame_start = 1; scene.frame_end = 250; scene.frame_set(1)
scene.render.engine = 'BLENDER_EEVEE_NEXT'
scene.render.resolution_percentage = 50
scene.render.dither_intensity = 0.0
scene.cycles.use_denoising = False
scene.cycles.samples = 10
scene.cycles.sampling_pattern = 'TABULATED_SOBOL'
scene.cycles.light_sampling_threshold = 0.0
scene.cycles.use_adaptive_sampling = False
scene.cycles.use_light_tree = False
scene.cycles.blur_glossy = 0.0
scene.cycles.pixel_filter_type = 'GAUSSIAN'
scene.cycles.sample_clamp_indirect = 0.0
scene.view_settings.view_transform = 'Standard'
bpy.context.view_layer.update()
